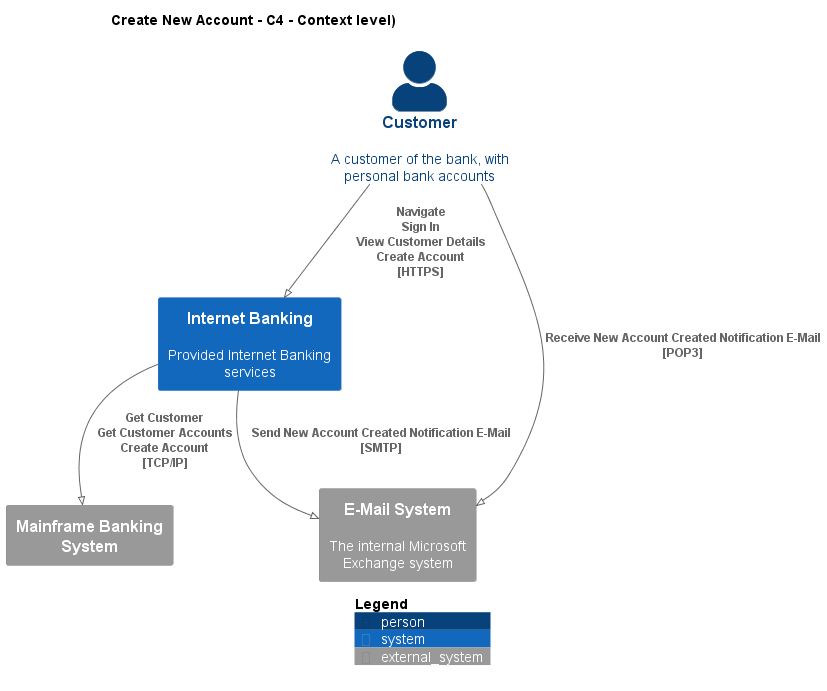

The diagram above was rendered by PlantUML. Its source (embedded in the PNG):
@startuml
!pragma layout smetana
!include ..\..\.c4s\C4_Context.puml

AddElementTag("state:new", $bgColor=green, $fontColor=#ffffff, $borderColor=green, $shadowing="False")
AddElementTag("state:changed", $bgColor=orange, $fontColor=#ffffff, $borderColor=orange, $shadowing="False")
AddElementTag("state:removed", $bgColor=red, $fontColor=#ffffff, $borderColor=red, $shadowing="False")

AddRelTag("state:new", $textColor=green, $lineColor=green)
AddRelTag("state:changed", $textColor=orange, $lineColor=orange)
AddRelTag("state:removed", $textColor=red, $lineColor=red)

SHOW_PERSON_PORTRAIT()
LAYOUT_TOP_DOWN()

skinparam linetype polyline

title Create New Account - C4 - Context level)

Person(BigBankPlc.Actors.Customer, "Customer", "A customer of the bank, with personal bank accounts")
System(BigBankPlc.SoftwareSystems.InternetBanking, "Internet Banking", "Provided Internet Banking services")
System_Ext(BigBankPlc.SoftwareSystems.MainframeBankingSystem, "Mainframe Banking System", "")
System_Ext(BigBankPlc.SoftwareSystems.EMailSystem, "E-Mail System", "The internal Microsoft Exchange system")

Rel(BigBankPlc.Actors.Customer, BigBankPlc.SoftwareSystems.InternetBanking, "Navigate\nSign In\nView Customer Details\nCreate Account\n[HTTPS]", $tags='protocol:https')
Rel(BigBankPlc.SoftwareSystems.InternetBanking, BigBankPlc.SoftwareSystems.MainframeBankingSystem, "Get Customer\nGet Customer Accounts\nCreate Account\n[TCP/IP]", $tags='protocol:tcp/ip')
Rel(BigBankPlc.SoftwareSystems.InternetBanking, BigBankPlc.SoftwareSystems.EMailSystem, "Send New Account Created Notification E-Mail\n[SMTP]", $tags='protocol:smtp')
Rel(BigBankPlc.Actors.Customer, BigBankPlc.SoftwareSystems.EMailSystem, "Receive New Account Created Notification E-Mail\n[POP3]", $tags='protocol:pop3')


SHOW_LEGEND()
@enduml